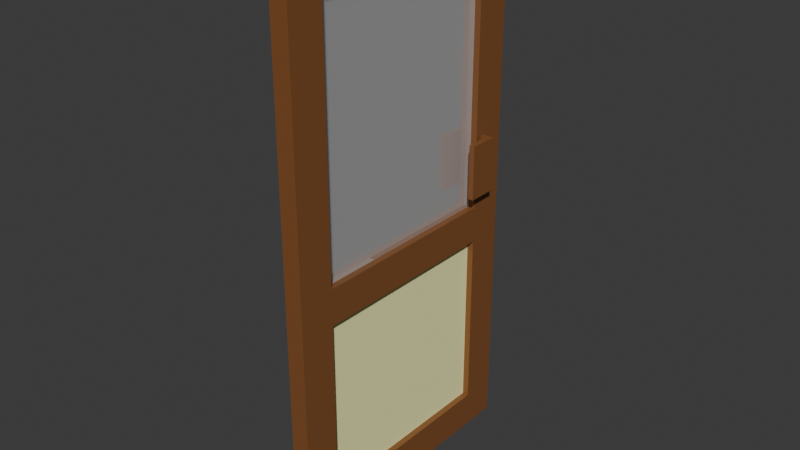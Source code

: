 # Source: DoorD.blend  (saved by Blender 4.3.34; exported with 4.5.12 LTS)
import bpy
from mathutils import Matrix  # noqa: F401  (used for matrix-valued properties, if any)

bpy.ops.wm.read_factory_settings(use_empty=True)
scene = bpy.context.scene
scene.name = 'Scene'

# ---- collections
col_collection = bpy.data.collections.new('Collection'); scene.collection.children.link(col_collection)

# ---- materials (node trees are filled in below, after node groups)
mat_door = bpy.data.materials.new('Door')
mat_door.diffuse_color = (0.2727, 0.2727, 0.2727, 1.0)
mat_door.roughness = 0.8378
mat_door.specular_intensity = 1.0
mat_door.metallic = 0.5105
mat_material_001 = bpy.data.materials.new('Material.001')
mat_material_001.diffuse_color = (0.8407, 0.8407, 0.8407, 1.0)
mat_material_018 = bpy.data.materials.new('Material.018')
mat_material_018.diffuse_color = (0.8407, 0.8407, 0.8407, 1.0)
mat_material_008 = bpy.data.materials.new('Material.008')

# ---- material node trees
mat_door.use_nodes = True; mat_door.node_tree.nodes.clear()
_N = mat_door.node_tree.nodes; _L = mat_door.node_tree.links
n0 = _N.new('ShaderNodeBsdfPrincipled'); n0.name = 'Principled BSDF'; n0.location = (10, 300)
n0.inputs[0].default_value = (1.0, 1.0, 1.0, 1.0)
n0.inputs[1].default_value = 0.5105
n0.inputs[2].default_value = 0.8378
n0.inputs[4].default_value = 0.2028
n0.inputs[13].default_value = 1.0
n0.inputs[27].default_value = (0.0, 0.0, 0.0, 1.0)
n0.inputs[28].default_value = 1.0
n1 = _N.new('ShaderNodeOutputMaterial'); n1.name = 'Material Output'; n1.location = (300, 300)
n2 = _N.new('ShaderNodeNormalMap'); n2.name = 'Normal Map'; n2.location = (-300, -300)
n2.label = 'Normal/Map'
_L.new(n0.outputs[0], n1.inputs[0])
_L.new(n2.outputs[0], n0.inputs[5])
n1.is_active_output = True
mat_material_001.use_nodes = True; mat_material_001.node_tree.nodes.clear()
_N = mat_material_001.node_tree.nodes; _L = mat_material_001.node_tree.links
n0 = _N.new('ShaderNodeBsdfPrincipled'); n0.name = 'Principled BSDF'; n0.location = (10, 300)
n0.inputs[0].default_value = (0.2257, 0.08686, 0.02672, 1.0)
n1 = _N.new('ShaderNodeOutputMaterial'); n1.name = 'Material Output'; n1.location = (300, 300)
_L.new(n0.outputs[0], n1.inputs[0])
n1.is_active_output = True
mat_material_018.use_nodes = True; mat_material_018.node_tree.nodes.clear()
_N = mat_material_018.node_tree.nodes; _L = mat_material_018.node_tree.links
n0 = _N.new('ShaderNodeBsdfPrincipled'); n0.name = 'Principled BSDF'; n0.location = (10, 300)
n0.inputs[0].default_value = (0.2257, 0.08686, 0.02672, 1.0)
n1 = _N.new('ShaderNodeOutputMaterial'); n1.name = 'Material Output'; n1.location = (300, 300)
_L.new(n0.outputs[0], n1.inputs[0])
n1.is_active_output = True
mat_material_008.use_nodes = True; mat_material_008.node_tree.nodes.clear()
_N = mat_material_008.node_tree.nodes; _L = mat_material_008.node_tree.links
n0 = _N.new('ShaderNodeOutputMaterial'); n0.name = 'Material Output'; n0.location = (300, 300)
n1 = _N.new('ShaderNodeBsdfPrincipled'); n1.name = 'Principled BSDF'; n1.location = (10, 300)
n1.inputs[0].default_value = (1.0, 0.996, 0.4768, 1.0)
_L.new(n1.outputs[0], n0.inputs[0])
n0.is_active_output = True

# ---- world
world_world = bpy.data.worlds.new('World'); scene.world = world_world
world_world.use_nodes = True; world_world.node_tree.nodes.clear()
_N = world_world.node_tree.nodes; _L = world_world.node_tree.links
n0 = _N.new('ShaderNodeOutputWorld'); n0.name = 'World Output'; n0.location = (300, 300)
n1 = _N.new('ShaderNodeBackground'); n1.name = 'Background'; n1.location = (10, 300)
n1.inputs[0].default_value = (0.05088, 0.05088, 0.05088, 1.0)
_L.new(n1.outputs[0], n0.inputs[0])
n0.is_active_output = True
world_world.color = (0.05088, 0.05088, 0.05088)
world_world.sun_shadow_jitter_overblur = 0.0

# ---- meshes
me_cube_001 = bpy.data.meshes.new('Cube.001')
me_cube_001.from_pydata([(-0.6664, -21.5, -12.76), (-0.6664, -21.5, 12.76), (-0.6664, 21.5, -12.76), (-0.6664, 21.5, 12.76), (0.6664, -21.5, -12.76), (0.6664, -21.5, 12.76), (0.6664, 21.5, -12.76), (0.6664, 21.5, 12.76)], [], [(0, 1, 3, 2), (2, 3, 7, 6), (6, 7, 5, 4), (4, 5, 1, 0), (2, 6, 4, 0), (7, 3, 1, 5)])
_uv = me_cube_001.uv_layers.new(name='UVMap')
_uv.uv.foreach_set('vector', [0.375, 0.0, 0.625, 0.0, 0.625, 0.25, 0.375, 0.25, 0.375, 0.25, 0.625, 0.25, 0.625, 0.5, 0.375, 0.5, 0.375, 0.5, 0.625, 0.5, 0.625, 0.75, 0.375, 0.75, 0.375, 0.75, 0.625, 0.75, 0.625, 1.0, 0.375, 1.0, 0.125, 0.5, 0.375, 0.5, 0.375, 0.75, 0.125, 0.75, 0.625, 0.5, 0.875, 0.5, 0.875, 0.75, 0.625, 0.75])
_uv = me_cube_001.uv_layers.new(name='automap')
_uv.uv.foreach_set('vector', [-44.07, -25.95, -44.07, 26.95, 45.07, 26.95, 45.07, -25.95, -0.8814, -25.95, -0.8814, 26.95, 1.881, 26.95, 1.881, -25.95, 45.07, -25.95, 45.07, 26.95, -44.07, 26.95, -44.07, -25.95, 1.881, -25.95, 1.881, 26.95, -0.8814, 26.95, -0.8814, -25.95, -0.8814, 45.07, 1.881, 45.07, 1.881, -44.07, -0.8814, -44.07, 1.881, 45.07, -0.8814, 45.07, -0.8814, -44.07, 1.881, -44.07])
_uv.active_render = True
me_cube_001.materials.append(mat_door)
me_cube_001.auto_texspace = False
me_cube_001.update()
me_cube = bpy.data.meshes.new('Cube')
me_cube.from_pydata([(-1.6, -1.129, -0.2729), (-1.6, -1.129, 0.2729), (-1.6, 1.129, -0.2729), (-1.6, 1.129, 0.2729), (1.6, -1.129, -0.2729), (1.6, -1.129, 0.2729), (1.6, 1.129, -0.2729), (1.6, 1.129, 0.2729)], [], [(0, 1, 3, 2), (2, 3, 7, 6), (6, 7, 5, 4), (4, 5, 1, 0), (2, 6, 4, 0), (7, 3, 1, 5)])
_uv = me_cube.uv_layers.new(name='UVMap')
_uv.uv.foreach_set('vector', [0.375, 0.0, 0.625, 0.0, 0.625, 0.25, 0.375, 0.25, 0.375, 0.25, 0.625, 0.25, 0.625, 0.5, 0.375, 0.5, 0.375, 0.5, 0.625, 0.5, 0.625, 0.75, 0.375, 0.75, 0.375, 0.75, 0.625, 0.75, 0.625, 1.0, 0.375, 1.0, 0.125, 0.5, 0.375, 0.5, 0.375, 0.75, 0.125, 0.75, 0.625, 0.5, 0.875, 0.5, 0.875, 0.75, 0.625, 0.75])
me_cube.materials.append(mat_material_001)
me_cube.update()
me_cube_003 = bpy.data.meshes.new('Cube.003')
me_cube_003.from_pydata([(-1.6, -1.129, -0.2729), (-1.6, -1.129, 0.2729), (-1.6, 1.129, -0.2729), (-1.6, 1.129, 0.2729), (1.6, -1.129, -0.2729), (1.6, -1.129, 0.2729), (1.6, 1.129, -0.2729), (1.6, 1.129, 0.2729)], [], [(0, 1, 3, 2), (2, 3, 7, 6), (6, 7, 5, 4), (4, 5, 1, 0), (2, 6, 4, 0), (7, 3, 1, 5)])
_uv = me_cube_003.uv_layers.new(name='UVMap')
_uv.uv.foreach_set('vector', [0.375, 0.0, 0.625, 0.0, 0.625, 0.25, 0.375, 0.25, 0.375, 0.25, 0.625, 0.25, 0.625, 0.5, 0.375, 0.5, 0.375, 0.5, 0.625, 0.5, 0.625, 0.75, 0.375, 0.75, 0.375, 0.75, 0.625, 0.75, 0.625, 1.0, 0.375, 1.0, 0.125, 0.5, 0.375, 0.5, 0.375, 0.75, 0.125, 0.75, 0.625, 0.5, 0.875, 0.5, 0.875, 0.75, 0.625, 0.75])
me_cube_003.materials.append(mat_material_001)
me_cube_003.update()
me_cube_004 = bpy.data.meshes.new('Cube.004')
me_cube_004.from_pydata([(-1.6, -1.129, -0.2729), (-1.6, -1.129, 0.2729), (-1.6, 1.129, -0.2729), (-1.6, 1.129, 0.2729), (1.6, -1.129, -0.2729), (1.6, -1.129, 0.2729), (1.6, 1.129, -0.2729), (1.6, 1.129, 0.2729)], [], [(0, 1, 3, 2), (2, 3, 7, 6), (6, 7, 5, 4), (4, 5, 1, 0), (2, 6, 4, 0), (7, 3, 1, 5)])
_uv = me_cube_004.uv_layers.new(name='UVMap')
_uv.uv.foreach_set('vector', [0.375, 0.0, 0.625, 0.0, 0.625, 0.25, 0.375, 0.25, 0.375, 0.25, 0.625, 0.25, 0.625, 0.5, 0.375, 0.5, 0.375, 0.5, 0.625, 0.5, 0.625, 0.75, 0.375, 0.75, 0.375, 0.75, 0.625, 0.75, 0.625, 1.0, 0.375, 1.0, 0.125, 0.5, 0.375, 0.5, 0.375, 0.75, 0.125, 0.75, 0.625, 0.5, 0.875, 0.5, 0.875, 0.75, 0.625, 0.75])
me_cube_004.materials.append(mat_material_001)
me_cube_004.update()
me_cube_005 = bpy.data.meshes.new('Cube.005')
me_cube_005.from_pydata([(-1.6, -1.129, -0.2729), (-1.6, -1.129, 0.2729), (-1.6, 1.129, -0.2729), (-1.6, 1.129, 0.2729), (1.6, -1.129, -0.2729), (1.6, -1.129, 0.2729), (1.6, 1.129, -0.2729), (1.6, 1.129, 0.2729)], [], [(0, 1, 3, 2), (2, 3, 7, 6), (6, 7, 5, 4), (4, 5, 1, 0), (2, 6, 4, 0), (7, 3, 1, 5)])
_uv = me_cube_005.uv_layers.new(name='UVMap')
_uv.uv.foreach_set('vector', [0.375, 0.0, 0.625, 0.0, 0.625, 0.25, 0.375, 0.25, 0.375, 0.25, 0.625, 0.25, 0.625, 0.5, 0.375, 0.5, 0.375, 0.5, 0.625, 0.5, 0.625, 0.75, 0.375, 0.75, 0.375, 0.75, 0.625, 0.75, 0.625, 1.0, 0.375, 1.0, 0.125, 0.5, 0.375, 0.5, 0.375, 0.75, 0.125, 0.75, 0.625, 0.5, 0.875, 0.5, 0.875, 0.75, 0.625, 0.75])
me_cube_005.materials.append(mat_material_001)
me_cube_005.update()
me_cube_006 = bpy.data.meshes.new('Cube.006')
me_cube_006.from_pydata([(-1.6, -1.129, -0.2729), (-1.6, -1.129, 0.2729), (-1.6, 1.129, -0.2729), (-1.6, 1.129, 0.2729), (1.6, -1.129, -0.2729), (1.6, -1.129, 0.2729), (1.6, 1.129, -0.2729), (1.6, 1.129, 0.2729)], [], [(0, 1, 3, 2), (2, 3, 7, 6), (6, 7, 5, 4), (4, 5, 1, 0), (2, 6, 4, 0), (7, 3, 1, 5)])
_uv = me_cube_006.uv_layers.new(name='UVMap')
_uv.uv.foreach_set('vector', [0.375, 0.0, 0.625, 0.0, 0.625, 0.25, 0.375, 0.25, 0.375, 0.25, 0.625, 0.25, 0.625, 0.5, 0.375, 0.5, 0.375, 0.5, 0.625, 0.5, 0.625, 0.75, 0.375, 0.75, 0.375, 0.75, 0.625, 0.75, 0.625, 1.0, 0.375, 1.0, 0.125, 0.5, 0.375, 0.5, 0.375, 0.75, 0.125, 0.75, 0.625, 0.5, 0.875, 0.5, 0.875, 0.75, 0.625, 0.75])
me_cube_006.materials.append(mat_material_018)
me_cube_006.update()
me_cube_002 = bpy.data.meshes.new('Cube.002')
me_cube_002.from_pydata([(-1.0, -1.0, -1.0), (-1.0, -1.0, 1.0), (-1.0, 1.0, -1.0), (-1.0, 1.0, 1.0), (1.0, -1.0, -1.0), (1.0, -1.0, 1.0), (1.0, 1.0, -1.0), (1.0, 1.0, 1.0)], [], [(0, 1, 3, 2), (2, 3, 7, 6), (6, 7, 5, 4), (4, 5, 1, 0), (2, 6, 4, 0), (7, 3, 1, 5)])
_uv = me_cube_002.uv_layers.new(name='UVMap')
_uv.uv.foreach_set('vector', [0.375, 0.0, 0.625, 0.0, 0.625, 0.25, 0.375, 0.25, 0.375, 0.25, 0.625, 0.25, 0.625, 0.5, 0.375, 0.5, 0.375, 0.5, 0.625, 0.5, 0.625, 0.75, 0.375, 0.75, 0.375, 0.75, 0.625, 0.75, 0.625, 1.0, 0.375, 1.0, 0.125, 0.5, 0.375, 0.5, 0.375, 0.75, 0.125, 0.75, 0.625, 0.5, 0.875, 0.5, 0.875, 0.75, 0.625, 0.75])
me_cube_002.materials.append(mat_material_001)
me_cube_002.update()
me_cube_007 = bpy.data.meshes.new('Cube.007')
me_cube_007.from_pydata([(-1.0, -1.0, -1.0), (-1.0, -1.0, 1.0), (-1.0, 1.0, -1.0), (-1.0, 1.0, 1.0), (1.0, -1.0, -1.0), (1.0, -1.0, 1.0), (1.0, 1.0, -1.0), (1.0, 1.0, 1.0)], [], [(0, 1, 3, 2), (2, 3, 7, 6), (6, 7, 5, 4), (4, 5, 1, 0), (2, 6, 4, 0), (7, 3, 1, 5)])
_uv = me_cube_007.uv_layers.new(name='UVMap')
_uv.uv.foreach_set('vector', [0.375, 0.0, 0.625, 0.0, 0.625, 0.25, 0.375, 0.25, 0.375, 0.25, 0.625, 0.25, 0.625, 0.5, 0.375, 0.5, 0.375, 0.5, 0.625, 0.5, 0.625, 0.75, 0.375, 0.75, 0.375, 0.75, 0.625, 0.75, 0.625, 1.0, 0.375, 1.0, 0.125, 0.5, 0.375, 0.5, 0.375, 0.75, 0.125, 0.75, 0.625, 0.5, 0.875, 0.5, 0.875, 0.75, 0.625, 0.75])
me_cube_007.materials.append(mat_material_001)
me_cube_007.update()
me_cube_008 = bpy.data.meshes.new('Cube.008')
me_cube_008.from_pydata([(-1.0, -1.0, -1.0), (-1.0, -1.0, 1.0), (-1.0, 1.0, -1.0), (-1.0, 1.0, 1.0), (1.0, -1.0, -1.0), (1.0, -1.0, 1.0), (1.0, 1.0, -1.0), (1.0, 1.0, 1.0)], [], [(0, 1, 3, 2), (2, 3, 7, 6), (6, 7, 5, 4), (4, 5, 1, 0), (2, 6, 4, 0), (7, 3, 1, 5)])
_uv = me_cube_008.uv_layers.new(name='UVMap')
_uv.uv.foreach_set('vector', [0.375, 0.0, 0.625, 0.0, 0.625, 0.25, 0.375, 0.25, 0.375, 0.25, 0.625, 0.25, 0.625, 0.5, 0.375, 0.5, 0.375, 0.5, 0.625, 0.5, 0.625, 0.75, 0.375, 0.75, 0.375, 0.75, 0.625, 0.75, 0.625, 1.0, 0.375, 1.0, 0.125, 0.5, 0.375, 0.5, 0.375, 0.75, 0.125, 0.75, 0.625, 0.5, 0.875, 0.5, 0.875, 0.75, 0.625, 0.75])
me_cube_008.materials.append(mat_material_001)
me_cube_008.update()
me_cube_009 = bpy.data.meshes.new('Cube.009')
me_cube_009.from_pydata([(-1.0, -1.0, -1.0), (-1.0, -1.0, 1.0), (-1.0, 1.0, -1.0), (-1.0, 1.0, 1.0), (1.0, -1.0, -1.0), (1.0, -1.0, 1.0), (1.0, 1.0, -1.0), (1.0, 1.0, 1.0)], [], [(0, 1, 3, 2), (2, 3, 7, 6), (6, 7, 5, 4), (4, 5, 1, 0), (2, 6, 4, 0), (7, 3, 1, 5)])
_uv = me_cube_009.uv_layers.new(name='UVMap')
_uv.uv.foreach_set('vector', [0.375, 0.0, 0.625, 0.0, 0.625, 0.25, 0.375, 0.25, 0.375, 0.25, 0.625, 0.25, 0.625, 0.5, 0.375, 0.5, 0.375, 0.5, 0.625, 0.5, 0.625, 0.75, 0.375, 0.75, 0.375, 0.75, 0.625, 0.75, 0.625, 1.0, 0.375, 1.0, 0.125, 0.5, 0.375, 0.5, 0.375, 0.75, 0.125, 0.75, 0.625, 0.5, 0.875, 0.5, 0.875, 0.75, 0.625, 0.75])
me_cube_009.materials.append(mat_material_001)
me_cube_009.update()
me_cube_010 = bpy.data.meshes.new('Cube.010')
me_cube_010.from_pydata([(-0.6664, -21.5, -12.76), (-0.6664, -21.5, 12.76), (-0.6664, 21.5, -12.76), (-0.6664, 21.5, 12.76), (0.6664, -21.5, -12.76), (0.6664, -21.5, 12.76), (0.6664, 21.5, -12.76), (0.6664, 21.5, 12.76)], [], [(0, 1, 3, 2), (2, 3, 7, 6), (6, 7, 5, 4), (4, 5, 1, 0), (2, 6, 4, 0), (7, 3, 1, 5)])
_uv = me_cube_010.uv_layers.new(name='UVMap')
_uv.uv.foreach_set('vector', [0.375, 0.0, 0.625, 0.0, 0.625, 0.25, 0.375, 0.25, 0.375, 0.25, 0.625, 0.25, 0.625, 0.5, 0.375, 0.5, 0.375, 0.5, 0.625, 0.5, 0.625, 0.75, 0.375, 0.75, 0.375, 0.75, 0.625, 0.75, 0.625, 1.0, 0.375, 1.0, 0.125, 0.5, 0.375, 0.5, 0.375, 0.75, 0.125, 0.75, 0.625, 0.5, 0.875, 0.5, 0.875, 0.75, 0.625, 0.75])
_uv = me_cube_010.uv_layers.new(name='automap')
_uv.uv.foreach_set('vector', [-44.07, -25.95, -44.07, 26.95, 45.07, 26.95, 45.07, -25.95, -0.8814, -25.95, -0.8814, 26.95, 1.881, 26.95, 1.881, -25.95, 45.07, -25.95, 45.07, 26.95, -44.07, 26.95, -44.07, -25.95, 1.881, -25.95, 1.881, 26.95, -0.8814, 26.95, -0.8814, -25.95, -0.8814, 45.07, 1.881, 45.07, 1.881, -44.07, -0.8814, -44.07, 1.881, 45.07, -0.8814, 45.07, -0.8814, -44.07, 1.881, -44.07])
_uv.active_render = True
me_cube_010.materials.append(mat_material_008)
me_cube_010.auto_texspace = False
me_cube_010.update()

# ---- objects
ob_glass = bpy.data.objects.new('Glass', me_cube_001)
ob_cube = bpy.data.objects.new('Cube', me_cube)
ob_cube_002 = bpy.data.objects.new('Cube.002', me_cube_003)
ob_cube_004 = bpy.data.objects.new('Cube.004', me_cube_004)
ob_cube_005 = bpy.data.objects.new('Cube.005', me_cube_005)
ob_cube_001 = bpy.data.objects.new('Cube.001', me_cube_006)
ob_cube_003 = bpy.data.objects.new('Cube.003', me_cube_002)
ob_cube_006 = bpy.data.objects.new('Cube.006', me_cube_007)
ob_cube_007 = bpy.data.objects.new('Cube.007', me_cube_008)
ob_cube_008 = bpy.data.objects.new('Cube.008', me_cube_009)
ob_glass_001 = bpy.data.objects.new('Glass.001', me_cube_010)

# ---- transforms, parenting, visibility, modifiers, constraints
ob_glass.location = (0.0, 0.0, 3.0)
ob_glass.rotation_euler = (0.0, -0.0, 1.571)
ob_glass.scale = (4.126, 0.003488, 0.2743)
ob_cube.location = (0.0, -3.25, 0.0)
ob_cube.scale = (0.1563, 0.443, 27.48)
ob_cube_002.location = (0.0, 3.25, 0.0)
ob_cube_002.scale = (0.1563, 0.443, 27.48)
ob_cube_004.location = (0.0, 0.0, 7.0)
ob_cube_004.rotation_euler = (1.571, -0.0, 0.0)
ob_cube_004.scale = (0.1563, 0.443, 10.08)
ob_cube_005.location = (0.0, 0.0, -1.0)
ob_cube_005.rotation_euler = (1.571, -0.0, 0.0)
ob_cube_005.scale = (0.1563, 0.443, 10.08)
ob_cube_001.location = (0.0, 0.0, -7.0)
ob_cube_001.rotation_euler = (1.571, -0.0, 0.0)
ob_cube_001.scale = (0.1563, 0.443, 10.08)
ob_cube_003.location = (-0.475, 2.65, 0.745)
ob_cube_003.scale = (0.075, 0.4, 0.75)
ob_cube_006.location = (-0.325, 3.0, 0.745)
ob_cube_006.scale = (0.075, 0.05, 0.75)
ob_cube_007.location = (0.325, 3.0, 0.745)
ob_cube_007.scale = (0.075, 0.05, 0.75)
ob_cube_008.location = (0.475, 2.65, 0.745)
ob_cube_008.scale = (0.075, 0.4, 0.75)
ob_glass_001.location = (0.0, 0.0, -4.0)
ob_glass_001.rotation_euler = (0.0, -0.0, 1.571)
ob_glass_001.scale = (4.126, 0.003488, 0.1959)

# ---- collection membership
col_collection.objects.link(ob_glass)
col_collection.objects.link(ob_cube)
col_collection.objects.link(ob_cube_002)
col_collection.objects.link(ob_cube_004)
col_collection.objects.link(ob_cube_005)
col_collection.objects.link(ob_cube_001)
col_collection.objects.link(ob_cube_003)
col_collection.objects.link(ob_cube_006)
col_collection.objects.link(ob_cube_007)
col_collection.objects.link(ob_cube_008)
col_collection.objects.link(ob_glass_001)

# ---- scene / render settings (as saved in the file)
scene.frame_start = 1; scene.frame_end = 250; scene.frame_set(1)
scene.render.engine = 'BLENDER_EEVEE_NEXT'
bpy.context.view_layer.update()

# ---- added for rendering (the .blend has no active camera and no usable light): camera, sun
cam_auto = bpy.data.cameras.new('AutoCamera')
cam_auto.lens = 50.0
cam_auto.sensor_width = 36.0
cam_auto.clip_end = 1000.0
ob_auto_camera = bpy.data.objects.new('AutoCamera', cam_auto)
scene.collection.objects.link(ob_auto_camera)
ob_auto_camera.location = (15.5498, -18.6598, 12.4399)
ob_auto_camera.rotation_euler = (1.09748, -7.21219e-08, 0.694738)
scene.camera = ob_auto_camera
light_auto_sun = bpy.data.lights.new('AutoSun', 'SUN')
light_auto_sun.energy = 3.0
light_auto_sun.angle = 0.0523599
ob_auto_sun = bpy.data.objects.new('AutoSun', light_auto_sun)
scene.collection.objects.link(ob_auto_sun)
ob_auto_sun.rotation_euler = (0.872665, 0.174533, 0.523599)
bpy.context.view_layer.update()
